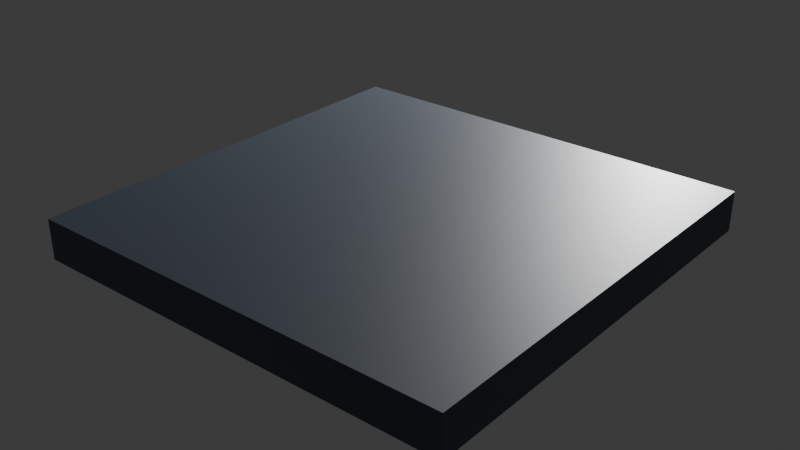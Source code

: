 # Source: slab.blend  (saved by Blender 4.4.32; exported with 4.5.12 LTS)
import bpy
from mathutils import Matrix  # noqa: F401  (used for matrix-valued properties, if any)

bpy.ops.wm.read_factory_settings(use_empty=True)
scene = bpy.context.scene
scene.name = 'Scene'

# ---- collections
col_collection = bpy.data.collections.new('Collection'); scene.collection.children.link(col_collection)

# ---- materials (node trees are filled in below, after node groups)
mat_material = bpy.data.materials.new('Material')
mat_material.alpha_threshold = 0.0
mat_material.roughness = 0.5
mat_material.line_color = (0.0, 0.0, 0.0, 1.0)

# ---- material node trees
mat_material.use_nodes = True; mat_material.node_tree.nodes.clear()
_N = mat_material.node_tree.nodes; _L = mat_material.node_tree.links
n0 = _N.new('ShaderNodeOutputMaterial'); n0.name = 'Material Output'; n0.location = (300, 300)
n1 = _N.new('ShaderNodeBsdfPrincipled'); n1.name = 'Principled BSDF'; n1.location = (10, 300)
n1.inputs[0].default_value = (0.07036, 0.09084, 0.1248, 1.0)
n1.inputs[3].default_value = 1.45
_L.new(n1.outputs[0], n0.inputs[0])
n0.is_active_output = True

# ---- world
world_world = bpy.data.worlds.new('World'); scene.world = world_world
world_world.use_nodes = True; world_world.node_tree.nodes.clear()
_N = world_world.node_tree.nodes; _L = world_world.node_tree.links
n0 = _N.new('ShaderNodeOutputWorld'); n0.name = 'World Output'; n0.location = (300, 300)
n1 = _N.new('ShaderNodeBackground'); n1.name = 'Background'; n1.location = (10, 300)
n1.inputs[0].default_value = (0.05088, 0.05088, 0.05088, 1.0)
_L.new(n1.outputs[0], n0.inputs[0])
n0.is_active_output = True
world_world.color = (0.05088, 0.05088, 0.05088)
world_world.sun_shadow_jitter_overblur = 0.0

# ---- lights
light_light = bpy.data.lights.new('Light', 'POINT')
light_light.energy = 1000.0
light_light.shadow_soft_size = 0.1

# ---- meshes
me_cube = bpy.data.meshes.new('Cube')
me_cube.from_pydata([(1.0, 1.0, 1.0), (1.0, 1.0, -1.0), (1.0, -1.0, 1.0), (1.0, -1.0, -1.0), (-1.0, 1.0, 1.0), (-1.0, 1.0, -1.0), (-1.0, -1.0, 1.0), (-1.0, -1.0, -1.0)], [], [(0, 4, 6, 2), (3, 2, 6, 7), (7, 6, 4, 5), (5, 1, 3, 7), (1, 0, 2, 3), (5, 4, 0, 1)])
_uv = me_cube.uv_layers.new(name='UVMap')
_uv.uv.foreach_set('vector', [0.625, 0.5, 0.875, 0.5, 0.875, 0.75, 0.625, 0.75, 0.375, 0.75, 0.625, 0.75, 0.625, 1.0, 0.375, 1.0, 0.375, 0.0, 0.625, 0.0, 0.625, 0.25, 0.375, 0.25, 0.125, 0.5, 0.375, 0.5, 0.375, 0.75, 0.125, 0.75, 0.375, 0.5, 0.625, 0.5, 0.625, 0.75, 0.375, 0.75, 0.375, 0.25, 0.625, 0.25, 0.625, 0.5, 0.375, 0.5])
me_cube.materials.append(mat_material)
me_cube.use_mirror_vertex_groups = False
me_cube.update()

# ---- objects
ob_cube = bpy.data.objects.new('Cube', me_cube)
ob_light = bpy.data.objects.new('Light', light_light)

# ---- transforms, parenting, visibility, modifiers, constraints
ob_cube.location = (-0.5009, 0.4922, 0.03934)
ob_cube.scale = (0.4888, 0.4888, 0.04532)
ob_cube.lock_rotations_4d = False
ob_cube.empty_display_type = 'ARROWS'
ob_cube.lineart.crease_threshold = 0.0
ob_light.location = (-1.292, 3.45, 0.5433)
ob_light.rotation_euler = (0.6503, 0.05522, 1.866)
ob_light.lock_rotations_4d = False
ob_light.empty_display_type = 'ARROWS'
ob_light.color = (0.0, 0.0, 0.0, 0.0)
ob_light.lineart.crease_threshold = 0.0

# ---- collection membership
col_collection.objects.link(ob_cube)
col_collection.objects.link(ob_light)

# ---- scene / render settings (as saved in the file)
scene.frame_start = 1; scene.frame_end = 250; scene.frame_set(1)
scene.render.engine = 'BLENDER_EEVEE_NEXT'
bpy.context.view_layer.update()

# ---- added for rendering (the .blend has no active camera): camera
cam_auto = bpy.data.cameras.new('AutoCamera')
cam_auto.lens = 50.0
cam_auto.sensor_width = 36.0
cam_auto.clip_end = 1000.0
ob_auto_camera = bpy.data.objects.new('AutoCamera', cam_auto)
scene.collection.objects.link(ob_auto_camera)
ob_auto_camera.location = (0.780971, -1.04601, 1.06483)
ob_auto_camera.rotation_euler = (1.09748, -7.21219e-08, 0.694738)
scene.camera = ob_auto_camera
bpy.context.view_layer.update()
